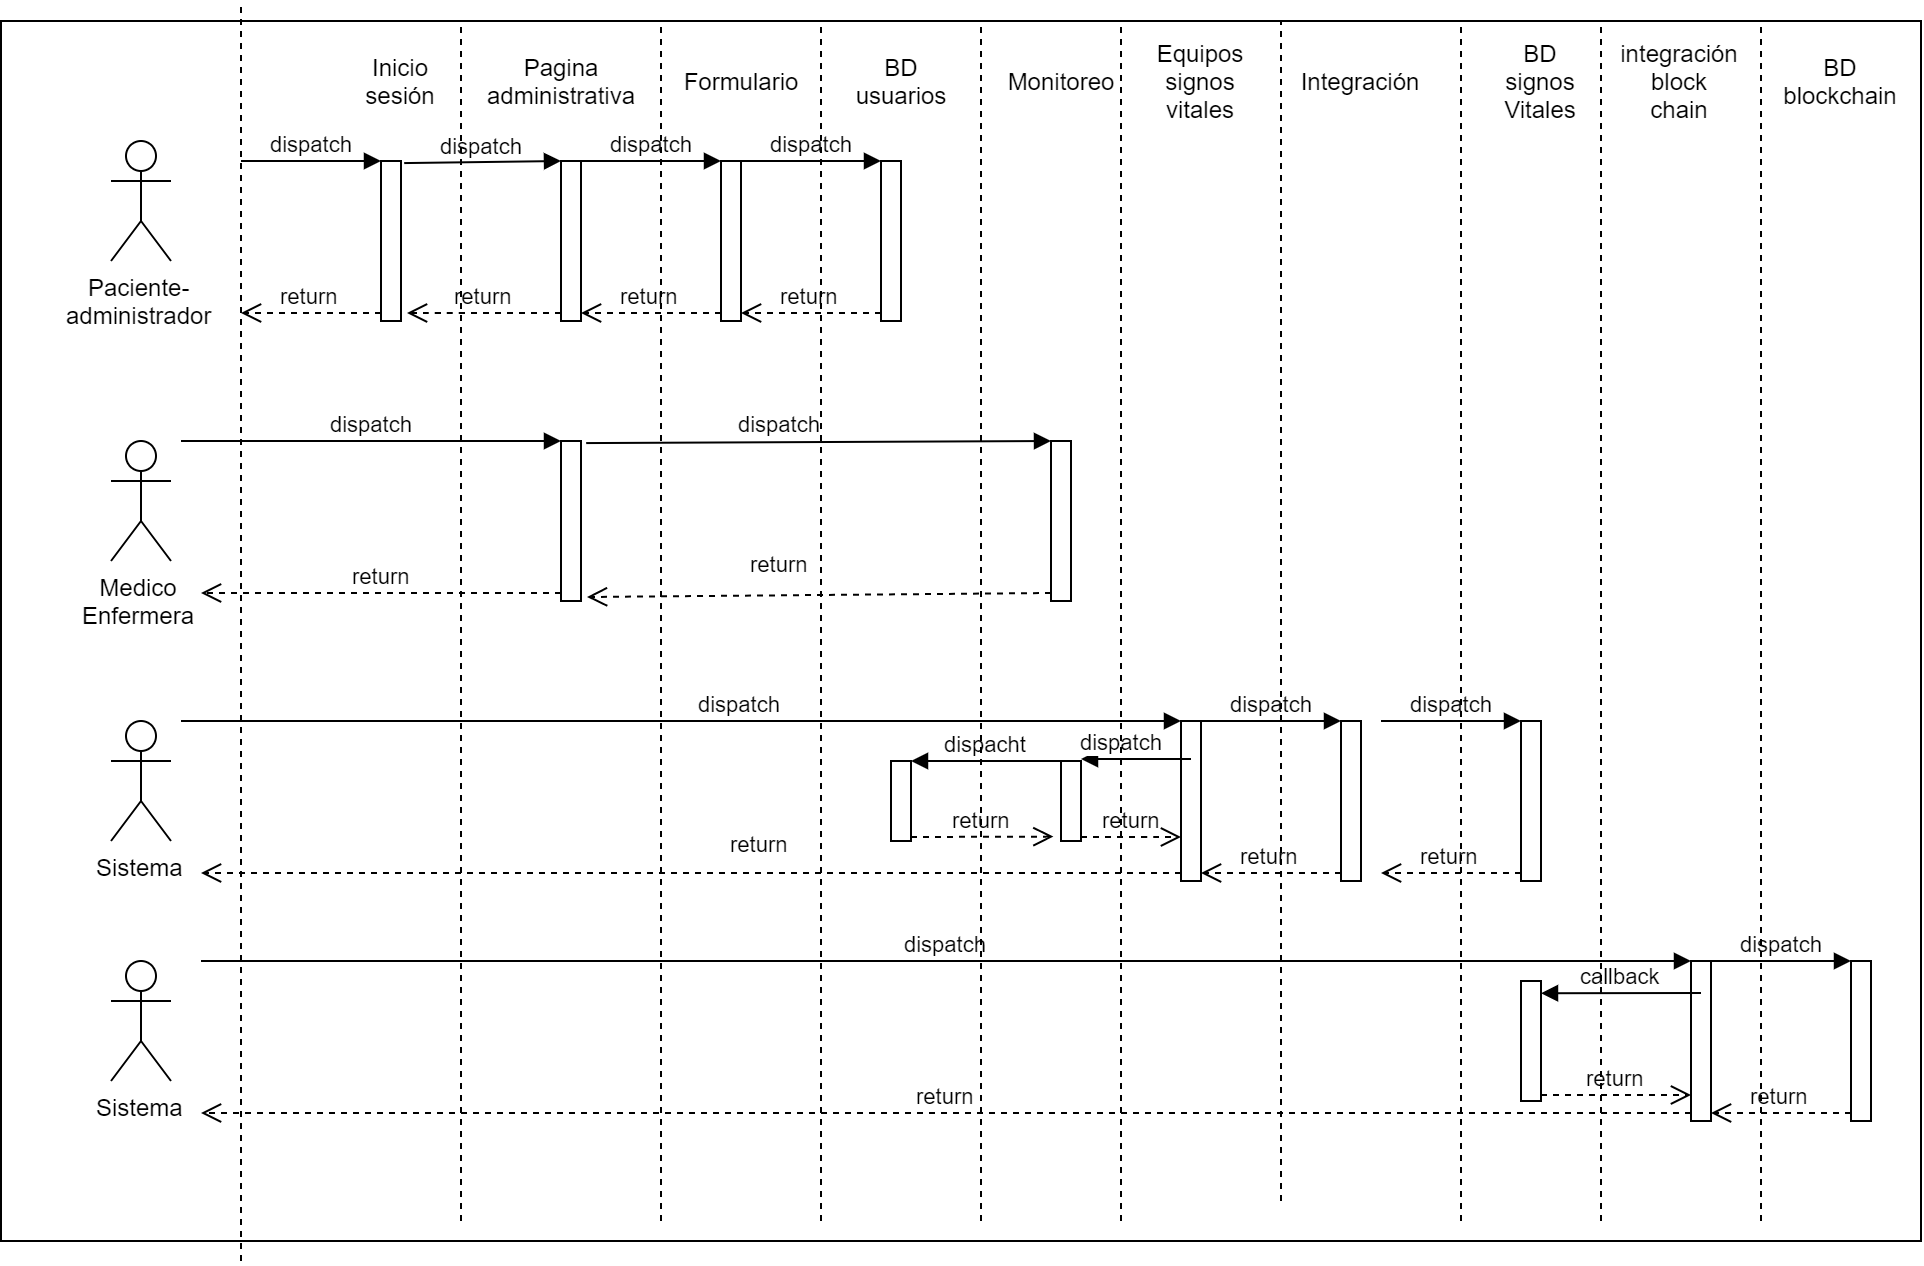

The diagram above was exported from draw.io. Its source (the exported page's mxGraphModel, read from the mxfile embedded in the PNG):
<mxGraphModel dx="2632" dy="2463" grid="1" gridSize="10" guides="1" tooltips="1" connect="1" arrows="1" fold="1" page="1" pageScale="1" pageWidth="1169" pageHeight="1654" math="0" shadow="0">
  <root>
    <mxCell id="0" />
    <mxCell id="1" parent="0" />
    <mxCell id="URasfJVmSAWoSBs6bcVy-115" value="" style="rounded=0;whiteSpace=wrap;html=1;" vertex="1" parent="1">
      <mxGeometry x="-70" width="960" height="610" as="geometry" />
    </mxCell>
    <mxCell id="URasfJVmSAWoSBs6bcVy-7" value="&lt;font style=&quot;vertical-align: inherit&quot;&gt;&lt;font style=&quot;vertical-align: inherit&quot;&gt;Inicio sesión&lt;/font&gt;&lt;/font&gt;" style="text;html=1;strokeColor=none;fillColor=none;align=center;verticalAlign=middle;whiteSpace=wrap;rounded=0;" vertex="1" parent="1">
      <mxGeometry x="110" y="20" width="40" height="20" as="geometry" />
    </mxCell>
    <mxCell id="URasfJVmSAWoSBs6bcVy-8" value="&lt;font style=&quot;vertical-align: inherit&quot;&gt;&lt;font style=&quot;vertical-align: inherit&quot;&gt;Pagina administrativa&lt;/font&gt;&lt;/font&gt;" style="text;html=1;strokeColor=none;fillColor=none;align=center;verticalAlign=middle;whiteSpace=wrap;rounded=0;" vertex="1" parent="1">
      <mxGeometry x="190" y="20" width="40" height="20" as="geometry" />
    </mxCell>
    <mxCell id="URasfJVmSAWoSBs6bcVy-9" value="&lt;font style=&quot;vertical-align: inherit&quot;&gt;&lt;font style=&quot;vertical-align: inherit&quot;&gt;&lt;font style=&quot;vertical-align: inherit&quot;&gt;&lt;font style=&quot;vertical-align: inherit&quot;&gt;Formulario&lt;/font&gt;&lt;/font&gt;&lt;/font&gt;&lt;/font&gt;" style="text;html=1;strokeColor=none;fillColor=none;align=center;verticalAlign=middle;whiteSpace=wrap;rounded=0;" vertex="1" parent="1">
      <mxGeometry x="280" y="20" width="40" height="20" as="geometry" />
    </mxCell>
    <mxCell id="URasfJVmSAWoSBs6bcVy-10" value="BD usuarios" style="text;html=1;strokeColor=none;fillColor=none;align=center;verticalAlign=middle;whiteSpace=wrap;rounded=0;" vertex="1" parent="1">
      <mxGeometry x="360" y="20" width="40" height="20" as="geometry" />
    </mxCell>
    <mxCell id="URasfJVmSAWoSBs6bcVy-11" value="Monitoreo" style="text;html=1;strokeColor=none;fillColor=none;align=center;verticalAlign=middle;whiteSpace=wrap;rounded=0;" vertex="1" parent="1">
      <mxGeometry x="440" y="20" width="40" height="20" as="geometry" />
    </mxCell>
    <mxCell id="URasfJVmSAWoSBs6bcVy-12" value="Equipos signos vitales&lt;br&gt;" style="text;html=1;strokeColor=none;fillColor=none;align=center;verticalAlign=middle;whiteSpace=wrap;rounded=0;" vertex="1" parent="1">
      <mxGeometry x="510" y="20" width="40" height="20" as="geometry" />
    </mxCell>
    <mxCell id="URasfJVmSAWoSBs6bcVy-13" value="Integración" style="text;html=1;strokeColor=none;fillColor=none;align=center;verticalAlign=middle;whiteSpace=wrap;rounded=0;" vertex="1" parent="1">
      <mxGeometry x="590" y="20" width="40" height="20" as="geometry" />
    </mxCell>
    <mxCell id="URasfJVmSAWoSBs6bcVy-14" value="BD signos Vitales" style="text;html=1;strokeColor=none;fillColor=none;align=center;verticalAlign=middle;whiteSpace=wrap;rounded=0;" vertex="1" parent="1">
      <mxGeometry x="680" y="20" width="40" height="20" as="geometry" />
    </mxCell>
    <mxCell id="URasfJVmSAWoSBs6bcVy-17" value="integración block chain" style="text;html=1;strokeColor=none;fillColor=none;align=center;verticalAlign=middle;whiteSpace=wrap;rounded=0;" vertex="1" parent="1">
      <mxGeometry x="750" y="20" width="40" height="20" as="geometry" />
    </mxCell>
    <mxCell id="URasfJVmSAWoSBs6bcVy-18" value="BD blockchain" style="text;html=1;strokeColor=none;fillColor=none;align=center;verticalAlign=middle;whiteSpace=wrap;rounded=0;" vertex="1" parent="1">
      <mxGeometry x="830" y="20" width="40" height="20" as="geometry" />
    </mxCell>
    <object label="Paciente-&lt;br&gt;administrador" id="URasfJVmSAWoSBs6bcVy-19">
      <mxCell style="shape=umlActor;verticalLabelPosition=bottom;labelBackgroundColor=#ffffff;verticalAlign=top;html=1;outlineConnect=0;" vertex="1" parent="1">
        <mxGeometry x="-15" y="60" width="30" height="60" as="geometry" />
      </mxCell>
    </object>
    <mxCell id="URasfJVmSAWoSBs6bcVy-20" value="Medico&lt;br&gt;Enfermera" style="shape=umlActor;verticalLabelPosition=bottom;labelBackgroundColor=#ffffff;verticalAlign=top;html=1;outlineConnect=0;" vertex="1" parent="1">
      <mxGeometry x="-15" y="210" width="30" height="60" as="geometry" />
    </mxCell>
    <mxCell id="URasfJVmSAWoSBs6bcVy-25" value="" style="html=1;points=[];perimeter=orthogonalPerimeter;" vertex="1" parent="1">
      <mxGeometry x="120" y="70" width="10" height="80" as="geometry" />
    </mxCell>
    <mxCell id="URasfJVmSAWoSBs6bcVy-26" value="dispatch" style="html=1;verticalAlign=bottom;endArrow=block;entryX=0;entryY=0;" edge="1" target="URasfJVmSAWoSBs6bcVy-25" parent="1">
      <mxGeometry relative="1" as="geometry">
        <mxPoint x="50" y="70" as="sourcePoint" />
      </mxGeometry>
    </mxCell>
    <mxCell id="URasfJVmSAWoSBs6bcVy-27" value="return" style="html=1;verticalAlign=bottom;endArrow=open;dashed=1;endSize=8;exitX=0;exitY=0.95;" edge="1" source="URasfJVmSAWoSBs6bcVy-25" parent="1">
      <mxGeometry relative="1" as="geometry">
        <mxPoint x="50" y="146" as="targetPoint" />
      </mxGeometry>
    </mxCell>
    <mxCell id="URasfJVmSAWoSBs6bcVy-28" value="" style="html=1;points=[];perimeter=orthogonalPerimeter;" vertex="1" parent="1">
      <mxGeometry x="210" y="70" width="10" height="80" as="geometry" />
    </mxCell>
    <mxCell id="URasfJVmSAWoSBs6bcVy-29" value="dispatch" style="html=1;verticalAlign=bottom;endArrow=block;entryX=0;entryY=0;exitX=1.16;exitY=0.013;exitDx=0;exitDy=0;exitPerimeter=0;" edge="1" target="URasfJVmSAWoSBs6bcVy-28" parent="1" source="URasfJVmSAWoSBs6bcVy-25">
      <mxGeometry relative="1" as="geometry">
        <mxPoint x="140" y="70" as="sourcePoint" />
      </mxGeometry>
    </mxCell>
    <mxCell id="URasfJVmSAWoSBs6bcVy-30" value="return" style="html=1;verticalAlign=bottom;endArrow=open;dashed=1;endSize=8;exitX=0;exitY=0.95;" edge="1" source="URasfJVmSAWoSBs6bcVy-28" parent="1">
      <mxGeometry relative="1" as="geometry">
        <mxPoint x="133" y="146" as="targetPoint" />
        <Array as="points">
          <mxPoint x="150" y="146" />
        </Array>
      </mxGeometry>
    </mxCell>
    <mxCell id="URasfJVmSAWoSBs6bcVy-31" value="" style="html=1;points=[];perimeter=orthogonalPerimeter;" vertex="1" parent="1">
      <mxGeometry x="290" y="70" width="10" height="80" as="geometry" />
    </mxCell>
    <mxCell id="URasfJVmSAWoSBs6bcVy-32" value="dispatch" style="html=1;verticalAlign=bottom;endArrow=block;entryX=0;entryY=0;" edge="1" target="URasfJVmSAWoSBs6bcVy-31" parent="1">
      <mxGeometry relative="1" as="geometry">
        <mxPoint x="220" y="70" as="sourcePoint" />
      </mxGeometry>
    </mxCell>
    <mxCell id="URasfJVmSAWoSBs6bcVy-33" value="return" style="html=1;verticalAlign=bottom;endArrow=open;dashed=1;endSize=8;exitX=0;exitY=0.95;" edge="1" source="URasfJVmSAWoSBs6bcVy-31" parent="1">
      <mxGeometry relative="1" as="geometry">
        <mxPoint x="220" y="146" as="targetPoint" />
      </mxGeometry>
    </mxCell>
    <mxCell id="URasfJVmSAWoSBs6bcVy-34" value="" style="html=1;points=[];perimeter=orthogonalPerimeter;" vertex="1" parent="1">
      <mxGeometry x="370" y="70" width="10" height="80" as="geometry" />
    </mxCell>
    <mxCell id="URasfJVmSAWoSBs6bcVy-35" value="dispatch" style="html=1;verticalAlign=bottom;endArrow=block;entryX=0;entryY=0;" edge="1" target="URasfJVmSAWoSBs6bcVy-34" parent="1">
      <mxGeometry relative="1" as="geometry">
        <mxPoint x="300" y="70" as="sourcePoint" />
      </mxGeometry>
    </mxCell>
    <mxCell id="URasfJVmSAWoSBs6bcVy-36" value="return" style="html=1;verticalAlign=bottom;endArrow=open;dashed=1;endSize=8;exitX=0;exitY=0.95;" edge="1" source="URasfJVmSAWoSBs6bcVy-34" parent="1">
      <mxGeometry relative="1" as="geometry">
        <mxPoint x="300" y="146" as="targetPoint" />
      </mxGeometry>
    </mxCell>
    <mxCell id="URasfJVmSAWoSBs6bcVy-48" value="" style="html=1;points=[];perimeter=orthogonalPerimeter;" vertex="1" parent="1">
      <mxGeometry x="210" y="210" width="10" height="80" as="geometry" />
    </mxCell>
    <mxCell id="URasfJVmSAWoSBs6bcVy-49" value="dispatch" style="html=1;verticalAlign=bottom;endArrow=block;entryX=0;entryY=0;" edge="1" target="URasfJVmSAWoSBs6bcVy-48" parent="1">
      <mxGeometry relative="1" as="geometry">
        <mxPoint x="20" y="210" as="sourcePoint" />
      </mxGeometry>
    </mxCell>
    <mxCell id="URasfJVmSAWoSBs6bcVy-50" value="return" style="html=1;verticalAlign=bottom;endArrow=open;dashed=1;endSize=8;exitX=0;exitY=0.95;" edge="1" source="URasfJVmSAWoSBs6bcVy-48" parent="1">
      <mxGeometry relative="1" as="geometry">
        <mxPoint x="30" y="286" as="targetPoint" />
      </mxGeometry>
    </mxCell>
    <mxCell id="URasfJVmSAWoSBs6bcVy-51" value="" style="html=1;points=[];perimeter=orthogonalPerimeter;" vertex="1" parent="1">
      <mxGeometry x="455" y="210" width="10" height="80" as="geometry" />
    </mxCell>
    <mxCell id="URasfJVmSAWoSBs6bcVy-52" value="dispatch" style="html=1;verticalAlign=bottom;endArrow=block;entryX=0;entryY=0;exitX=1.26;exitY=0.013;exitDx=0;exitDy=0;exitPerimeter=0;" edge="1" target="URasfJVmSAWoSBs6bcVy-51" parent="1" source="URasfJVmSAWoSBs6bcVy-48">
      <mxGeometry x="-0.1618" y="1" relative="1" as="geometry">
        <mxPoint x="300" y="210" as="sourcePoint" />
        <mxPoint as="offset" />
      </mxGeometry>
    </mxCell>
    <mxCell id="URasfJVmSAWoSBs6bcVy-53" value="return" style="html=1;verticalAlign=bottom;endArrow=open;dashed=1;endSize=8;exitX=0;exitY=0.95;" edge="1" source="URasfJVmSAWoSBs6bcVy-51" parent="1">
      <mxGeometry x="0.1633" y="-7" relative="1" as="geometry">
        <mxPoint x="223" y="288" as="targetPoint" />
        <mxPoint x="-1" as="offset" />
      </mxGeometry>
    </mxCell>
    <mxCell id="URasfJVmSAWoSBs6bcVy-54" value="Sistema" style="shape=umlActor;verticalLabelPosition=bottom;labelBackgroundColor=#ffffff;verticalAlign=top;html=1;outlineConnect=0;" vertex="1" parent="1">
      <mxGeometry x="-15" y="350" width="30" height="60" as="geometry" />
    </mxCell>
    <mxCell id="URasfJVmSAWoSBs6bcVy-55" value="" style="html=1;points=[];perimeter=orthogonalPerimeter;" vertex="1" parent="1">
      <mxGeometry x="520" y="350" width="10" height="80" as="geometry" />
    </mxCell>
    <mxCell id="URasfJVmSAWoSBs6bcVy-56" value="dispatch" style="html=1;verticalAlign=bottom;endArrow=block;entryX=0;entryY=0;" edge="1" target="URasfJVmSAWoSBs6bcVy-55" parent="1">
      <mxGeometry x="0.12" relative="1" as="geometry">
        <mxPoint x="20" y="350" as="sourcePoint" />
        <mxPoint as="offset" />
      </mxGeometry>
    </mxCell>
    <mxCell id="URasfJVmSAWoSBs6bcVy-57" value="return" style="html=1;verticalAlign=bottom;endArrow=open;dashed=1;endSize=8;exitX=0;exitY=0.95;" edge="1" source="URasfJVmSAWoSBs6bcVy-55" parent="1">
      <mxGeometry x="-0.1429" y="-6" relative="1" as="geometry">
        <mxPoint x="30" y="426" as="targetPoint" />
        <mxPoint as="offset" />
      </mxGeometry>
    </mxCell>
    <mxCell id="URasfJVmSAWoSBs6bcVy-61" value="" style="html=1;points=[];perimeter=orthogonalPerimeter;" vertex="1" parent="1">
      <mxGeometry x="600" y="350" width="10" height="80" as="geometry" />
    </mxCell>
    <mxCell id="URasfJVmSAWoSBs6bcVy-62" value="dispatch" style="html=1;verticalAlign=bottom;endArrow=block;entryX=0;entryY=0;" edge="1" target="URasfJVmSAWoSBs6bcVy-61" parent="1">
      <mxGeometry relative="1" as="geometry">
        <mxPoint x="530" y="350" as="sourcePoint" />
      </mxGeometry>
    </mxCell>
    <mxCell id="URasfJVmSAWoSBs6bcVy-63" value="return" style="html=1;verticalAlign=bottom;endArrow=open;dashed=1;endSize=8;exitX=0;exitY=0.95;" edge="1" source="URasfJVmSAWoSBs6bcVy-61" parent="1">
      <mxGeometry relative="1" as="geometry">
        <mxPoint x="530" y="426" as="targetPoint" />
      </mxGeometry>
    </mxCell>
    <mxCell id="URasfJVmSAWoSBs6bcVy-64" value="" style="html=1;points=[];perimeter=orthogonalPerimeter;" vertex="1" parent="1">
      <mxGeometry x="690" y="350" width="10" height="80" as="geometry" />
    </mxCell>
    <mxCell id="URasfJVmSAWoSBs6bcVy-65" value="dispatch" style="html=1;verticalAlign=bottom;endArrow=block;entryX=0;entryY=0;" edge="1" target="URasfJVmSAWoSBs6bcVy-64" parent="1">
      <mxGeometry relative="1" as="geometry">
        <mxPoint x="620" y="350" as="sourcePoint" />
      </mxGeometry>
    </mxCell>
    <mxCell id="URasfJVmSAWoSBs6bcVy-66" value="return" style="html=1;verticalAlign=bottom;endArrow=open;dashed=1;endSize=8;exitX=0;exitY=0.95;" edge="1" source="URasfJVmSAWoSBs6bcVy-64" parent="1">
      <mxGeometry relative="1" as="geometry">
        <mxPoint x="620" y="426" as="targetPoint" />
      </mxGeometry>
    </mxCell>
    <mxCell id="URasfJVmSAWoSBs6bcVy-67" value="" style="html=1;points=[];perimeter=orthogonalPerimeter;" vertex="1" parent="1">
      <mxGeometry x="460" y="370" width="10" height="40" as="geometry" />
    </mxCell>
    <mxCell id="URasfJVmSAWoSBs6bcVy-68" value="dispatch" style="html=1;verticalAlign=bottom;endArrow=block;" edge="1" parent="1">
      <mxGeometry x="0.2727" relative="1" as="geometry">
        <mxPoint x="525" y="369" as="sourcePoint" />
        <mxPoint x="470" y="369" as="targetPoint" />
        <mxPoint as="offset" />
      </mxGeometry>
    </mxCell>
    <mxCell id="URasfJVmSAWoSBs6bcVy-69" value="return" style="html=1;verticalAlign=bottom;endArrow=open;dashed=1;endSize=8;exitX=1;exitY=0.95;" edge="1" source="URasfJVmSAWoSBs6bcVy-67" parent="1">
      <mxGeometry relative="1" as="geometry">
        <mxPoint x="520" y="408" as="targetPoint" />
        <Array as="points">
          <mxPoint x="510" y="408" />
        </Array>
      </mxGeometry>
    </mxCell>
    <mxCell id="URasfJVmSAWoSBs6bcVy-73" value="" style="html=1;points=[];perimeter=orthogonalPerimeter;" vertex="1" parent="1">
      <mxGeometry x="375" y="370" width="10" height="40" as="geometry" />
    </mxCell>
    <mxCell id="URasfJVmSAWoSBs6bcVy-74" value="dispacht" style="html=1;verticalAlign=bottom;endArrow=block;entryX=1;entryY=0;exitX=0;exitY=0;exitDx=0;exitDy=0;exitPerimeter=0;" edge="1" target="URasfJVmSAWoSBs6bcVy-73" parent="1" source="URasfJVmSAWoSBs6bcVy-67">
      <mxGeometry relative="1" as="geometry">
        <mxPoint x="445" y="360" as="sourcePoint" />
      </mxGeometry>
    </mxCell>
    <mxCell id="URasfJVmSAWoSBs6bcVy-75" value="return" style="html=1;verticalAlign=bottom;endArrow=open;dashed=1;endSize=8;exitX=1;exitY=0.95;entryX=-0.38;entryY=0.945;entryDx=0;entryDy=0;entryPerimeter=0;" edge="1" source="URasfJVmSAWoSBs6bcVy-73" parent="1" target="URasfJVmSAWoSBs6bcVy-67">
      <mxGeometry relative="1" as="geometry">
        <mxPoint x="445" y="417" as="targetPoint" />
      </mxGeometry>
    </mxCell>
    <mxCell id="URasfJVmSAWoSBs6bcVy-76" value="" style="html=1;points=[];perimeter=orthogonalPerimeter;" vertex="1" parent="1">
      <mxGeometry x="775" y="470" width="10" height="80" as="geometry" />
    </mxCell>
    <mxCell id="URasfJVmSAWoSBs6bcVy-77" value="dispatch" style="html=1;verticalAlign=bottom;endArrow=block;entryX=0;entryY=0;" edge="1" target="URasfJVmSAWoSBs6bcVy-76" parent="1">
      <mxGeometry relative="1" as="geometry">
        <mxPoint x="30" y="470" as="sourcePoint" />
      </mxGeometry>
    </mxCell>
    <mxCell id="URasfJVmSAWoSBs6bcVy-78" value="return" style="html=1;verticalAlign=bottom;endArrow=open;dashed=1;endSize=8;exitX=0;exitY=0.95;" edge="1" source="URasfJVmSAWoSBs6bcVy-76" parent="1">
      <mxGeometry relative="1" as="geometry">
        <mxPoint x="30" y="546" as="targetPoint" />
      </mxGeometry>
    </mxCell>
    <mxCell id="URasfJVmSAWoSBs6bcVy-79" value="Sistema" style="shape=umlActor;verticalLabelPosition=bottom;labelBackgroundColor=#ffffff;verticalAlign=top;html=1;outlineConnect=0;" vertex="1" parent="1">
      <mxGeometry x="-15" y="470" width="30" height="60" as="geometry" />
    </mxCell>
    <mxCell id="URasfJVmSAWoSBs6bcVy-99" value="" style="html=1;points=[];perimeter=orthogonalPerimeter;" vertex="1" parent="1">
      <mxGeometry x="855" y="470" width="10" height="80" as="geometry" />
    </mxCell>
    <mxCell id="URasfJVmSAWoSBs6bcVy-100" value="dispatch" style="html=1;verticalAlign=bottom;endArrow=block;entryX=0;entryY=0;" edge="1" target="URasfJVmSAWoSBs6bcVy-99" parent="1">
      <mxGeometry relative="1" as="geometry">
        <mxPoint x="785" y="470" as="sourcePoint" />
      </mxGeometry>
    </mxCell>
    <mxCell id="URasfJVmSAWoSBs6bcVy-101" value="return" style="html=1;verticalAlign=bottom;endArrow=open;dashed=1;endSize=8;exitX=0;exitY=0.95;" edge="1" source="URasfJVmSAWoSBs6bcVy-99" parent="1">
      <mxGeometry relative="1" as="geometry">
        <mxPoint x="785" y="546" as="targetPoint" />
      </mxGeometry>
    </mxCell>
    <mxCell id="URasfJVmSAWoSBs6bcVy-102" value="" style="html=1;points=[];perimeter=orthogonalPerimeter;" vertex="1" parent="1">
      <mxGeometry x="690" y="480" width="10" height="60" as="geometry" />
    </mxCell>
    <mxCell id="URasfJVmSAWoSBs6bcVy-103" value="callback" style="html=1;verticalAlign=bottom;endArrow=block;entryX=1;entryY=0.102;entryDx=0;entryDy=0;entryPerimeter=0;" edge="1" target="URasfJVmSAWoSBs6bcVy-102" parent="1">
      <mxGeometry relative="1" as="geometry">
        <mxPoint x="780" y="486" as="sourcePoint" />
      </mxGeometry>
    </mxCell>
    <mxCell id="URasfJVmSAWoSBs6bcVy-104" value="return" style="html=1;verticalAlign=bottom;endArrow=open;dashed=1;endSize=8;exitX=1;exitY=0.95;" edge="1" source="URasfJVmSAWoSBs6bcVy-102" parent="1" target="URasfJVmSAWoSBs6bcVy-76">
      <mxGeometry relative="1" as="geometry">
        <mxPoint x="760" y="537" as="targetPoint" />
      </mxGeometry>
    </mxCell>
    <mxCell id="URasfJVmSAWoSBs6bcVy-105" value="" style="endArrow=none;dashed=1;html=1;" edge="1" parent="1">
      <mxGeometry width="50" height="50" relative="1" as="geometry">
        <mxPoint x="160" y="600" as="sourcePoint" />
        <mxPoint x="160" as="targetPoint" />
      </mxGeometry>
    </mxCell>
    <mxCell id="URasfJVmSAWoSBs6bcVy-106" value="" style="endArrow=none;dashed=1;html=1;" edge="1" parent="1">
      <mxGeometry width="50" height="50" relative="1" as="geometry">
        <mxPoint x="260" y="600" as="sourcePoint" />
        <mxPoint x="260" as="targetPoint" />
      </mxGeometry>
    </mxCell>
    <mxCell id="URasfJVmSAWoSBs6bcVy-107" value="" style="endArrow=none;dashed=1;html=1;" edge="1" parent="1">
      <mxGeometry width="50" height="50" relative="1" as="geometry">
        <mxPoint x="340" y="600" as="sourcePoint" />
        <mxPoint x="340" as="targetPoint" />
      </mxGeometry>
    </mxCell>
    <mxCell id="URasfJVmSAWoSBs6bcVy-108" value="" style="endArrow=none;dashed=1;html=1;" edge="1" parent="1">
      <mxGeometry width="50" height="50" relative="1" as="geometry">
        <mxPoint x="420" y="600" as="sourcePoint" />
        <mxPoint x="420" as="targetPoint" />
      </mxGeometry>
    </mxCell>
    <mxCell id="URasfJVmSAWoSBs6bcVy-109" value="" style="endArrow=none;dashed=1;html=1;" edge="1" parent="1">
      <mxGeometry width="50" height="50" relative="1" as="geometry">
        <mxPoint x="490" y="600" as="sourcePoint" />
        <mxPoint x="490" as="targetPoint" />
      </mxGeometry>
    </mxCell>
    <mxCell id="URasfJVmSAWoSBs6bcVy-110" value="" style="endArrow=none;dashed=1;html=1;" edge="1" parent="1">
      <mxGeometry width="50" height="50" relative="1" as="geometry">
        <mxPoint x="570" y="590" as="sourcePoint" />
        <mxPoint x="570" as="targetPoint" />
      </mxGeometry>
    </mxCell>
    <mxCell id="URasfJVmSAWoSBs6bcVy-111" value="" style="endArrow=none;dashed=1;html=1;" edge="1" parent="1">
      <mxGeometry width="50" height="50" relative="1" as="geometry">
        <mxPoint x="660" y="600" as="sourcePoint" />
        <mxPoint x="660" as="targetPoint" />
      </mxGeometry>
    </mxCell>
    <mxCell id="URasfJVmSAWoSBs6bcVy-112" value="" style="endArrow=none;dashed=1;html=1;" edge="1" parent="1">
      <mxGeometry width="50" height="50" relative="1" as="geometry">
        <mxPoint x="730" y="600" as="sourcePoint" />
        <mxPoint x="730" as="targetPoint" />
      </mxGeometry>
    </mxCell>
    <mxCell id="URasfJVmSAWoSBs6bcVy-113" value="" style="endArrow=none;dashed=1;html=1;" edge="1" parent="1">
      <mxGeometry width="50" height="50" relative="1" as="geometry">
        <mxPoint x="810" y="600" as="sourcePoint" />
        <mxPoint x="810" as="targetPoint" />
      </mxGeometry>
    </mxCell>
    <mxCell id="URasfJVmSAWoSBs6bcVy-116" value="" style="endArrow=none;dashed=1;html=1;" edge="1" parent="1">
      <mxGeometry width="50" height="50" relative="1" as="geometry">
        <mxPoint x="50" y="620" as="sourcePoint" />
        <mxPoint x="50" y="-10" as="targetPoint" />
      </mxGeometry>
    </mxCell>
  </root>
</mxGraphModel>